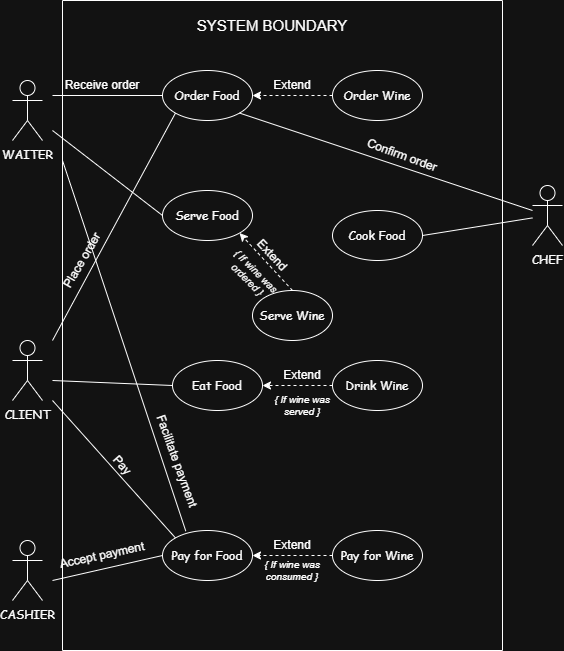

The diagram above was exported from draw.io. Its source (the exported page's mxGraphModel, read from the mxfile embedded in the PNG):
<mxGraphModel dx="1460" dy="2000" grid="1" gridSize="10" guides="1" tooltips="1" connect="1" arrows="1" fold="1" page="1" pageScale="1" pageWidth="850" pageHeight="1100" math="0" shadow="0">
  <root>
    <mxCell id="0" />
    <mxCell id="1" parent="0" />
    <mxCell id="HsGyU-eKXFH6j2SehPlc-2" parent="1" style="shape=umlActor;verticalLabelPosition=bottom;verticalAlign=top;html=1;outlineConnect=0;fontFamily=Comic Sans MS;" value="WAITER" vertex="1">
      <mxGeometry height="60" width="30" x="40" y="50" as="geometry" />
    </mxCell>
    <mxCell id="HsGyU-eKXFH6j2SehPlc-7" parent="1" style="ellipse;whiteSpace=wrap;html=1;fontFamily=Comic Sans MS;" value="Order Food" vertex="1">
      <mxGeometry height="50" width="90" x="190" y="40" as="geometry" />
    </mxCell>
    <mxCell id="HsGyU-eKXFH6j2SehPlc-8" parent="1" style="ellipse;whiteSpace=wrap;html=1;fontFamily=Comic Sans MS;" value="Order Wine" vertex="1">
      <mxGeometry height="50" width="90" x="360" y="40" as="geometry" />
    </mxCell>
    <mxCell id="HsGyU-eKXFH6j2SehPlc-9" parent="1" style="ellipse;whiteSpace=wrap;html=1;fontFamily=Comic Sans MS;" value="Serve Food" vertex="1">
      <mxGeometry height="50" width="90" x="190" y="160" as="geometry" />
    </mxCell>
    <mxCell id="HsGyU-eKXFH6j2SehPlc-10" parent="1" style="ellipse;whiteSpace=wrap;html=1;fontFamily=Comic Sans MS;" value="Cook Food" vertex="1">
      <mxGeometry height="50" width="90" x="360" y="180" as="geometry" />
    </mxCell>
    <mxCell id="HsGyU-eKXFH6j2SehPlc-11" parent="1" style="ellipse;whiteSpace=wrap;html=1;fontFamily=Comic Sans MS;" value="Serve Wine" vertex="1">
      <mxGeometry height="50" width="80" x="280" y="260" as="geometry" />
    </mxCell>
    <mxCell id="HsGyU-eKXFH6j2SehPlc-12" parent="1" style="ellipse;whiteSpace=wrap;html=1;fontFamily=Comic Sans MS;" value="Eat Food" vertex="1">
      <mxGeometry height="50" width="90" x="200" y="330" as="geometry" />
    </mxCell>
    <mxCell id="HsGyU-eKXFH6j2SehPlc-13" parent="1" style="ellipse;whiteSpace=wrap;html=1;fontFamily=Comic Sans MS;" value="Drink Wine" vertex="1">
      <mxGeometry height="50" width="90" x="360" y="330" as="geometry" />
    </mxCell>
    <mxCell id="HsGyU-eKXFH6j2SehPlc-14" parent="1" style="ellipse;whiteSpace=wrap;html=1;fontFamily=Comic Sans MS;" value="Pay for Food" vertex="1">
      <mxGeometry height="50" width="90" x="190" y="500" as="geometry" />
    </mxCell>
    <mxCell id="HsGyU-eKXFH6j2SehPlc-15" parent="1" style="ellipse;whiteSpace=wrap;html=1;fontFamily=Comic Sans MS;" value="Pay for Wine" vertex="1">
      <mxGeometry height="50" width="90" x="360" y="500" as="geometry" />
    </mxCell>
    <mxCell id="HsGyU-eKXFH6j2SehPlc-16" parent="1" style="shape=umlActor;verticalLabelPosition=bottom;verticalAlign=top;html=1;outlineConnect=0;fontFamily=Comic Sans MS;" value="CHEF" vertex="1">
      <mxGeometry height="60" width="30" x="560" y="155" as="geometry" />
    </mxCell>
    <mxCell id="HsGyU-eKXFH6j2SehPlc-17" parent="1" style="shape=umlActor;verticalLabelPosition=bottom;verticalAlign=top;html=1;outlineConnect=0;fontFamily=Comic Sans MS;" value="CLIENT" vertex="1">
      <mxGeometry height="60" width="30" x="40" y="310" as="geometry" />
    </mxCell>
    <mxCell id="HsGyU-eKXFH6j2SehPlc-18" parent="1" style="shape=umlActor;verticalLabelPosition=bottom;verticalAlign=top;html=1;outlineConnect=0;fontFamily=Comic Sans MS;" value="CASHIER" vertex="1">
      <mxGeometry height="60" width="30" x="40" y="510" as="geometry" />
    </mxCell>
    <mxCell id="HsGyU-eKXFH6j2SehPlc-24" edge="1" parent="1" source="HsGyU-eKXFH6j2SehPlc-8" style="endArrow=classic;html=1;rounded=0;exitX=0;exitY=0.5;exitDx=0;exitDy=0;entryX=1;entryY=0.5;entryDx=0;entryDy=0;dashed=1;" target="HsGyU-eKXFH6j2SehPlc-7" value="">
      <mxGeometry height="50" relative="1" width="50" as="geometry">
        <mxPoint x="360" y="65" as="sourcePoint" />
        <mxPoint x="370" y="60" as="targetPoint" />
      </mxGeometry>
    </mxCell>
    <mxCell id="HsGyU-eKXFH6j2SehPlc-26" parent="1" style="text;html=1;whiteSpace=wrap;strokeColor=none;fillColor=none;align=center;verticalAlign=middle;rounded=0;" value="Extend" vertex="1">
      <mxGeometry height="30" width="60" x="290" y="40" as="geometry" />
    </mxCell>
    <mxCell id="HsGyU-eKXFH6j2SehPlc-27" edge="1" parent="1" source="HsGyU-eKXFH6j2SehPlc-7" style="endArrow=none;html=1;rounded=0;exitX=0;exitY=0.5;exitDx=0;exitDy=0;" value="">
      <mxGeometry height="50" relative="1" width="50" as="geometry">
        <mxPoint x="230" y="210" as="sourcePoint" />
        <mxPoint x="80" y="65" as="targetPoint" />
      </mxGeometry>
    </mxCell>
    <mxCell id="HsGyU-eKXFH6j2SehPlc-28" parent="1" style="text;html=1;whiteSpace=wrap;strokeColor=none;fillColor=none;align=center;verticalAlign=middle;rounded=0;" value="Receive order" vertex="1">
      <mxGeometry height="30" width="80" x="90" y="40" as="geometry" />
    </mxCell>
    <mxCell id="HsGyU-eKXFH6j2SehPlc-29" edge="1" parent="1" source="HsGyU-eKXFH6j2SehPlc-9" style="endArrow=none;html=1;rounded=0;exitX=0;exitY=0.5;exitDx=0;exitDy=0;" value="">
      <mxGeometry height="50" relative="1" width="50" as="geometry">
        <mxPoint x="190" y="60" as="sourcePoint" />
        <mxPoint x="80" y="100" as="targetPoint" />
      </mxGeometry>
    </mxCell>
    <mxCell id="HsGyU-eKXFH6j2SehPlc-30" parent="1" style="text;html=1;whiteSpace=wrap;strokeColor=none;fillColor=none;align=center;verticalAlign=middle;rounded=0;rotation=-60;" value="Place order" vertex="1">
      <mxGeometry height="30" width="80" x="70" y="215" as="geometry" />
    </mxCell>
    <mxCell id="HsGyU-eKXFH6j2SehPlc-31" parent="1" style="text;html=1;whiteSpace=wrap;strokeColor=none;fillColor=none;align=center;verticalAlign=middle;rounded=0;rotation=46.9;" value="Extend" vertex="1">
      <mxGeometry height="30" width="60" x="270" y="210" as="geometry" />
    </mxCell>
    <mxCell id="HsGyU-eKXFH6j2SehPlc-32" edge="1" parent="1" source="HsGyU-eKXFH6j2SehPlc-11" style="endArrow=classic;html=1;rounded=0;exitX=0.5;exitY=0;exitDx=0;exitDy=0;entryX=1;entryY=1;entryDx=0;entryDy=0;dashed=1;" target="HsGyU-eKXFH6j2SehPlc-9" value=" ">
      <mxGeometry height="50" relative="1" width="50" as="geometry">
        <mxPoint x="380" y="210" as="sourcePoint" />
        <mxPoint x="300" y="210" as="targetPoint" />
      </mxGeometry>
    </mxCell>
    <mxCell id="HsGyU-eKXFH6j2SehPlc-35" edge="1" parent="1" source="HsGyU-eKXFH6j2SehPlc-16" style="endArrow=none;html=1;rounded=0;entryX=1;entryY=1;entryDx=0;entryDy=0;" target="HsGyU-eKXFH6j2SehPlc-7" value="">
      <mxGeometry height="50" relative="1" width="50" as="geometry">
        <mxPoint x="500" y="195" as="sourcePoint" />
        <mxPoint x="390" y="110" as="targetPoint" />
      </mxGeometry>
    </mxCell>
    <mxCell id="HsGyU-eKXFH6j2SehPlc-37" parent="1" style="text;html=1;whiteSpace=wrap;strokeColor=none;fillColor=none;align=center;verticalAlign=middle;rounded=0;rotation=20.1;" value="Confirm order" vertex="1">
      <mxGeometry height="30" width="80" x="390" y="110" as="geometry" />
    </mxCell>
    <mxCell id="HsGyU-eKXFH6j2SehPlc-38" edge="1" parent="1" source="HsGyU-eKXFH6j2SehPlc-16" style="endArrow=none;html=1;rounded=0;entryX=1;entryY=0.5;entryDx=0;entryDy=0;" target="HsGyU-eKXFH6j2SehPlc-10" value="">
      <mxGeometry height="50" relative="1" width="50" as="geometry">
        <mxPoint x="580" y="190" as="sourcePoint" />
        <mxPoint x="470" y="190" as="targetPoint" />
      </mxGeometry>
    </mxCell>
    <mxCell id="HsGyU-eKXFH6j2SehPlc-40" edge="1" parent="1" style="endArrow=none;html=1;rounded=0;entryX=0;entryY=1;entryDx=0;entryDy=0;" target="HsGyU-eKXFH6j2SehPlc-7" value="">
      <mxGeometry height="50" relative="1" width="50" as="geometry">
        <mxPoint x="80" y="310" as="sourcePoint" />
        <mxPoint x="260" y="290" as="targetPoint" />
      </mxGeometry>
    </mxCell>
    <mxCell id="HsGyU-eKXFH6j2SehPlc-41" edge="1" parent="1" style="endArrow=none;html=1;rounded=0;entryX=0;entryY=0.5;entryDx=0;entryDy=0;" target="HsGyU-eKXFH6j2SehPlc-12" value="">
      <mxGeometry height="50" relative="1" width="50" as="geometry">
        <mxPoint x="80" y="350" as="sourcePoint" />
        <mxPoint x="253" y="330" as="targetPoint" />
      </mxGeometry>
    </mxCell>
    <mxCell id="HsGyU-eKXFH6j2SehPlc-42" edge="1" parent="1" style="endArrow=none;html=1;rounded=0;entryX=0;entryY=0;entryDx=0;entryDy=0;" target="HsGyU-eKXFH6j2SehPlc-14" value="">
      <mxGeometry height="50" relative="1" width="50" as="geometry">
        <mxPoint x="80" y="370" as="sourcePoint" />
        <mxPoint x="263" y="440" as="targetPoint" />
      </mxGeometry>
    </mxCell>
    <mxCell id="HsGyU-eKXFH6j2SehPlc-43" parent="1" style="text;html=1;whiteSpace=wrap;strokeColor=none;fillColor=none;align=center;verticalAlign=middle;rounded=0;rotation=48.400000000000006;" value="Pay" vertex="1">
      <mxGeometry height="30" width="80" x="110.00038105676657" y="420.00101615137754" as="geometry" />
    </mxCell>
    <mxCell id="HsGyU-eKXFH6j2SehPlc-44" edge="1" parent="1" style="endArrow=none;html=1;rounded=0;entryX=0.259;entryY=0.013;entryDx=0;entryDy=0;entryPerimeter=0;" target="HsGyU-eKXFH6j2SehPlc-14" value="">
      <mxGeometry height="50" relative="1" width="50" as="geometry">
        <mxPoint x="90" y="130" as="sourcePoint" />
        <mxPoint x="190" y="250" as="targetPoint" />
      </mxGeometry>
    </mxCell>
    <mxCell id="HsGyU-eKXFH6j2SehPlc-45" parent="1" style="text;html=1;whiteSpace=wrap;strokeColor=none;fillColor=none;align=center;verticalAlign=middle;rounded=0;rotation=70;" value="Facilitate payment" vertex="1">
      <mxGeometry height="30" width="110" x="149.87" y="415.9" as="geometry" />
    </mxCell>
    <mxCell id="HsGyU-eKXFH6j2SehPlc-46" edge="1" parent="1" source="HsGyU-eKXFH6j2SehPlc-13" style="endArrow=classic;html=1;rounded=0;exitX=0;exitY=0.5;exitDx=0;exitDy=0;entryX=1;entryY=0.5;entryDx=0;entryDy=0;dashed=1;" target="HsGyU-eKXFH6j2SehPlc-12" value=" ">
      <mxGeometry height="50" relative="1" width="50" as="geometry">
        <mxPoint x="353" y="407" as="sourcePoint" />
        <mxPoint x="300" y="350" as="targetPoint" />
      </mxGeometry>
    </mxCell>
    <mxCell id="HsGyU-eKXFH6j2SehPlc-48" parent="1" style="text;html=1;whiteSpace=wrap;strokeColor=none;fillColor=none;align=center;verticalAlign=middle;rounded=0;rotation=0;" value="Extend" vertex="1">
      <mxGeometry height="30" width="60" x="300.0006473597353" y="330.00397490383455" as="geometry" />
    </mxCell>
    <mxCell id="HsGyU-eKXFH6j2SehPlc-49" edge="1" parent="1" source="HsGyU-eKXFH6j2SehPlc-15" style="endArrow=classic;html=1;rounded=0;exitX=0;exitY=0.5;exitDx=0;exitDy=0;entryX=1;entryY=0.5;entryDx=0;entryDy=0;dashed=1;" target="HsGyU-eKXFH6j2SehPlc-14" value=" ">
      <mxGeometry height="50" relative="1" width="50" as="geometry">
        <mxPoint x="343" y="577" as="sourcePoint" />
        <mxPoint x="290" y="520" as="targetPoint" />
      </mxGeometry>
    </mxCell>
    <mxCell id="HsGyU-eKXFH6j2SehPlc-50" parent="1" style="text;html=1;whiteSpace=wrap;strokeColor=none;fillColor=none;align=center;verticalAlign=middle;rounded=0;rotation=0;" value="Extend" vertex="1">
      <mxGeometry height="30" width="60" x="290" y="500" as="geometry" />
    </mxCell>
    <mxCell id="HsGyU-eKXFH6j2SehPlc-51" edge="1" parent="1" style="endArrow=none;html=1;rounded=0;entryX=0;entryY=0.5;entryDx=0;entryDy=0;" target="HsGyU-eKXFH6j2SehPlc-14" value="">
      <mxGeometry height="50" relative="1" width="50" as="geometry">
        <mxPoint x="80" y="550" as="sourcePoint" />
        <mxPoint x="223" y="687" as="targetPoint" />
      </mxGeometry>
    </mxCell>
    <mxCell id="HsGyU-eKXFH6j2SehPlc-52" parent="1" style="text;html=1;whiteSpace=wrap;strokeColor=none;fillColor=none;align=center;verticalAlign=middle;rounded=0;rotation=-12.200000000000003;" value="Accept payment" vertex="1">
      <mxGeometry height="30" width="100" x="80" y="510" as="geometry" />
    </mxCell>
    <mxCell id="HsGyU-eKXFH6j2SehPlc-53" parent="1" style="text;html=1;whiteSpace=wrap;strokeColor=none;fillColor=none;align=center;verticalAlign=middle;rounded=0;fontSize=10;fontStyle=2;rotation=45;" value="{ If wine was ordered }" vertex="1">
      <mxGeometry height="30" width="60" x="250" y="230" as="geometry" />
    </mxCell>
    <mxCell id="HsGyU-eKXFH6j2SehPlc-54" parent="1" style="text;html=1;whiteSpace=wrap;strokeColor=none;fillColor=none;align=center;verticalAlign=middle;rounded=0;fontSize=10;fontStyle=2;rotation=0;" value="{ If wine was served }" vertex="1">
      <mxGeometry height="30" width="60" x="299.9998051533947" y="359.9998051533947" as="geometry" />
    </mxCell>
    <mxCell id="HsGyU-eKXFH6j2SehPlc-55" parent="1" style="text;html=1;whiteSpace=wrap;strokeColor=none;fillColor=none;align=center;verticalAlign=middle;rounded=0;fontSize=10;fontStyle=2;rotation=0;" value="{ If wine was consumed&lt;span style=&quot;background-color: transparent; color: light-dark(rgb(0, 0, 0), rgb(255, 255, 255));&quot;&gt;&amp;nbsp;}&lt;/span&gt;" vertex="1">
      <mxGeometry height="30" width="60" x="290" y="525" as="geometry" />
    </mxCell>
    <mxCell id="HsGyU-eKXFH6j2SehPlc-56" parent="1" style="swimlane;startSize=0;" value="" vertex="1">
      <mxGeometry height="650" width="440" x="90" y="-30" as="geometry" />
    </mxCell>
    <mxCell id="HsGyU-eKXFH6j2SehPlc-59" parent="HsGyU-eKXFH6j2SehPlc-56" style="text;html=1;whiteSpace=wrap;strokeColor=none;fillColor=none;align=center;verticalAlign=middle;rounded=0;fontSize=15;" value="SYSTEM BOUNDARY" vertex="1">
      <mxGeometry height="30" width="190" x="115" y="10" as="geometry" />
    </mxCell>
  </root>
</mxGraphModel>